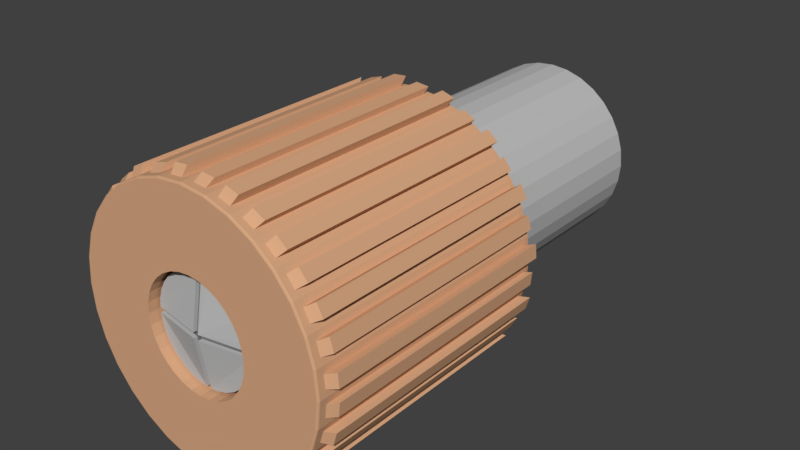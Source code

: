 # Source: Radio_NobL.blend  (saved by Blender 2.79.0; exported with 4.5.12 LTS)
import bpy
from mathutils import Matrix  # noqa: F401  (used for matrix-valued properties, if any)

bpy.ops.wm.read_factory_settings(use_empty=True)
scene = bpy.context.scene
scene.name = 'Scene'

# ---- collections
col_collection_1 = bpy.data.collections.new('Collection 1'); scene.collection.children.link(col_collection_1)

# ---- materials (node trees are filled in below, after node groups)
mat_material_003 = bpy.data.materials.new('Material.003')
mat_material_003.alpha_threshold = 0.0
mat_material_003.use_transparent_shadow = False
mat_material_003.diffuse_color = (0.6926, 0.3919, 0.224, 1.0)
mat_material_003.roughness = 0.5
mat_material_004 = bpy.data.materials.new('Material.004')
mat_material_004.alpha_threshold = 0.0
mat_material_004.use_transparent_shadow = False
mat_material_004.diffuse_color = (0.5122, 0.5122, 0.5122, 1.0)
mat_material_004.roughness = 0.5
mat_material_005 = bpy.data.materials.new('Material.005')
mat_material_005.alpha_threshold = 0.0
mat_material_005.use_transparent_shadow = False
mat_material_005.diffuse_color = (0.1878, 0.1878, 0.1878, 1.0)
mat_material_005.roughness = 0.5

# ---- material node trees

# ---- world
world_world = bpy.data.worlds.new('World'); scene.world = world_world
world_world.color = (0.05088, 0.05088, 0.05088)
world_world.use_sun_shadow = False
world_world.sun_shadow_jitter_overblur = 0.0
world_world.cycles.sampling_method = 'MANUAL'

# ---- meshes
me_cylinder_001 = bpy.data.meshes.new('Cylinder.001')
me_cylinder_001.from_pydata([(0.04976, 0.9951, -0.95), (-6.819e-08, 0.4185, 1.0), (0.1453, 0.9857, -0.95), (0.08165, 0.4105, 1.0), (0.4268, 0.9003, -0.95), (0.1602, 0.3867, 1.0), (0.5115, 0.855, -0.95), (0.2325, 0.348, 1.0), (0.7388, 0.6685, -0.95), (0.296, 0.296, 1.0), (0.7997, 0.5942, -0.95), (0.348, 0.2325, 1.0), (0.9384, 0.3348, -0.95), (0.3867, 0.1602, 1.0), (0.9663, 0.2429, -0.95), (0.4105, 0.08165, 1.0), (0.9951, -0.04976, -0.95), (0.4185, 8.05e-08, 1.0), (0.9857, -0.1453, -0.95), (0.4105, -0.08165, 1.0), (0.9003, -0.4268, -0.95), (0.3867, -0.1602, 1.0), (0.855, -0.5115, -0.95), (0.348, -0.2325, 1.0), (0.6685, -0.7388, -0.95), (0.296, -0.296, 1.0), (0.5942, -0.7997, -0.95), (0.2325, -0.348, 1.0), (0.3348, -0.9384, -0.95), (0.1602, -0.3867, 1.0), (0.2429, -0.9663, -0.95), (0.08165, -0.4105, 1.0), (-0.04976, -0.9951, -0.95), (-1.161e-07, -0.4185, 1.0), (-0.1453, -0.9857, -0.95), (-0.08165, -0.4105, 1.0), (-0.4268, -0.9003, -0.95), (-0.1602, -0.3867, 1.0), (-0.5115, -0.855, -0.95), (-0.2325, -0.348, 1.0), (-0.7388, -0.6685, -0.95), (-0.296, -0.296, 1.0), (-0.7998, -0.5942, -0.95), (-0.348, -0.2325, 1.0), (-0.9384, -0.3348, -0.95), (-0.3867, -0.1602, 1.0), (-0.9663, -0.2429, -0.95), (-0.4105, -0.08165, 1.0), (-0.9951, 0.04976, -0.95), (-0.4185, 4.848e-07, 1.0), (-0.9857, 0.1453, -0.95), (-0.4105, 0.08165, 1.0), (-0.9003, 0.4268, -0.95), (-0.3867, 0.1602, 1.0), (-0.855, 0.5115, -0.95), (-0.348, 0.2325, 1.0), (-0.6685, 0.7388, -0.95), (-0.296, 0.296, 1.0), (-0.5942, 0.7998, -0.95), (-0.2325, 0.348, 1.0), (-0.3348, 0.9384, -0.95), (-0.1602, 0.3867, 1.0), (-0.2429, 0.9663, -0.95), (-0.08165, 0.4105, 1.0), (0.07773, 0.3908, 0.8819), (0.02, 0.3965, 0.8819), (0.1525, 0.3681, 0.8819), (0.2214, 0.3313, 0.8819), (0.2817, 0.2817, 0.8819), (0.3313, 0.2214, 0.8819), (0.3681, 0.1525, 0.8819), (0.3908, 0.07773, 0.8819), (0.3965, 0.02, 0.8819), (0.3908, -0.07773, 0.8819), (0.3681, -0.1525, 0.8819), (0.3313, -0.2214, 0.8819), (0.2817, -0.2817, 0.8819), (0.2214, -0.3313, 0.8819), (0.1525, -0.3681, 0.8819), (0.07773, -0.3908, 0.8819), (-0.02, -0.3965, 0.8819), (-0.07773, -0.3908, 0.8819), (-0.1525, -0.3681, 0.8819), (-0.2214, -0.3313, 0.8819), (-0.2817, -0.2817, 0.8819), (-0.3313, -0.2214, 0.8819), (-0.3681, -0.1525, 0.8819), (-0.3908, -0.07773, 0.8819), (-0.3965, -0.02, 0.8819), (-0.3908, 0.07773, 0.8819), (-0.3681, 0.1525, 0.8819), (-0.3313, 0.2214, 0.8819), (-0.2817, 0.2817, 0.8819), (-0.2214, 0.3313, 0.8819), (-0.1525, 0.3681, 0.8819), (-0.07773, 0.3908, 0.8819), (0.2817, 0.2817, 0.9244), (0.08165, 0.4105, 0.8819), (-0.02, 0.3965, 0.8819), (0.1602, 0.3867, 0.8819), (0.2325, 0.348, 0.8819), (0.296, 0.296, 0.8819), (0.348, 0.2325, 0.8819), (0.3867, 0.1602, 0.8819), (0.4105, 0.08165, 0.8819), (0.3965, -0.02, 0.8819), (-0.08165, -0.4105, 0.8819), (0.02, -0.3965, 0.8819), (-0.1602, -0.3867, 0.8819), (-0.2325, -0.348, 0.8819), (-0.296, -0.296, 0.8819), (-0.348, -0.2325, 0.8819), (-0.3867, -0.1602, 0.8819), (-0.4105, -0.08165, 0.8819), (-0.3965, 0.02, 0.8819), (0.2214, 0.3313, 0.9244), (0.1525, 0.3681, 0.9244), (0.4105, -0.08165, 0.8819), (0.4185, 7.533e-08, 0.8819), (0.3867, -0.1602, 0.8819), (0.348, -0.2325, 0.8819), (0.296, -0.296, 0.8819), (0.2325, -0.348, 0.8819), (0.1602, -0.3867, 0.8819), (0.08165, -0.4105, 0.8819), (-1.161e-07, -0.4185, 0.8819), (-0.4105, 0.08165, 0.8819), (-0.4185, 4.796e-07, 0.8819), (-0.3867, 0.1602, 0.8819), (-0.348, 0.2325, 0.8819), (-0.296, 0.296, 0.8819), (-0.2325, 0.348, 0.8819), (-0.1602, 0.3867, 0.8819), (-0.08165, 0.4105, 0.8819), (-6.819e-08, 0.4185, 0.8819), (2.98e-08, 2.81e-07, 0.9623), (0.02, 0.3965, 0.9244), (0.07773, 0.3908, 0.9244), (-0.4185, 4.803e-07, 0.8974), (0.4185, 7.601e-08, 0.8974), (-1.161e-07, -0.4185, 0.8974), (-6.819e-08, 0.4185, 0.8974), (0.07773, 0.3908, 0.8974), (0.02, 0.3965, 0.8974), (0.1525, 0.3681, 0.8974), (0.2214, 0.3313, 0.8974), (0.2817, 0.2817, 0.8974), (0.3313, 0.2214, 0.8974), (0.3681, 0.1525, 0.8974), (0.3908, 0.07773, 0.8974), (0.3965, 0.02, 0.8974), (-0.07773, -0.3908, 0.8974), (-0.02, -0.3965, 0.8974), (-0.1525, -0.3681, 0.8974), (-0.2214, -0.3313, 0.8974), (-0.2817, -0.2817, 0.8974), (-0.3313, -0.2214, 0.8974), (-0.3681, -0.1525, 0.8974), (-0.3908, -0.07773, 0.8974), (-0.3965, -0.02, 0.8974), (-0.02, -0.02, 0.9623), (0.02, 0.02, 0.9623), (0.3908, -0.07773, 0.8974), (0.3965, -0.02, 0.8974), (0.3681, -0.1525, 0.8974), (0.3313, -0.2214, 0.8974), (0.2817, -0.2817, 0.8974), (0.2214, -0.3313, 0.8974), (0.1525, -0.3681, 0.8974), (0.07773, -0.3908, 0.8974), (0.02, -0.3965, 0.8974), (-0.3908, 0.07773, 0.8974), (-0.3965, 0.02, 0.8974), (-0.3681, 0.1525, 0.8974), (-0.3313, 0.2214, 0.8974), (-0.2817, 0.2817, 0.8974), (-0.2214, 0.3313, 0.8974), (-0.1525, 0.3681, 0.8974), (-0.07773, 0.3908, 0.8974), (-0.02, 0.3965, 0.8974), (-0.02, 0.02, 0.9623), (0.02, -0.02, 0.9623), (0.3313, 0.2214, 0.9244), (0.3681, 0.1525, 0.9244), (0.3908, 0.07773, 0.9244), (0.3965, 0.02, 0.9244), (-0.07773, -0.3908, 0.9244), (-0.02, -0.3965, 0.9244), (-0.1525, -0.3681, 0.9244), (-0.2214, -0.3313, 0.9244), (-0.2817, -0.2817, 0.9244), (-0.3313, -0.2214, 0.9244), (-0.3681, -0.1525, 0.9244), (-0.3908, -0.07773, 0.9244), (-0.3965, -0.02, 0.9244), (-0.02, -0.02, 0.9894), (0.02, 0.02, 0.9894), (0.3908, -0.07773, 0.9244), (0.3965, -0.02, 0.9244), (0.3681, -0.1525, 0.9244), (0.3313, -0.2214, 0.9244), (0.2817, -0.2817, 0.9244), (0.2214, -0.3313, 0.9244), (0.1525, -0.3681, 0.9244), (0.07773, -0.3908, 0.9244), (0.02, -0.3965, 0.9244), (-0.3908, 0.07773, 0.9244), (-0.3965, 0.02, 0.9244), (-0.3681, 0.1525, 0.9244), (-0.3313, 0.2214, 0.9244), (-0.2817, 0.2817, 0.9244), (-0.2214, 0.3313, 0.9244), (-0.1525, 0.3681, 0.9244), (-0.07773, 0.3908, 0.9244), (-0.02, 0.3965, 0.9244), (-0.02, 0.02, 0.9894), (0.02, -0.02, 0.9894), (0.1926, 0.9685, 1.0), (0.1453, 0.9857, 0.9375), (0.1944, 0.9772, 0.9963), (0.04976, 0.9951, 0.9375), (-1.47e-09, 0.9875, 1.0), (-4.22e-10, 0.9963, 0.9963), (0.3779, 0.9123, 1.0), (0.4268, 0.9003, 0.9375), (0.3813, 0.9205, 0.9963), (0.5486, 0.8211, 1.0), (0.5115, 0.855, 0.9375), (0.5535, 0.8284, 0.9963), (0.6982, 0.6982, 1.0), (0.7388, 0.6685, 0.9375), (0.7045, 0.7045, 0.9963), (0.8211, 0.5486, 1.0), (0.7997, 0.5942, 0.9375), (0.8284, 0.5535, 0.9963), (0.9123, 0.3779, 1.0), (0.9384, 0.3348, 0.9375), (0.9205, 0.3813, 0.9963), (0.9685, 0.1926, 1.0), (0.9663, 0.2429, 0.9375), (0.9772, 0.1944, 0.9963), (0.9875, 7.561e-08, 1.0), (0.9951, -0.04976, 0.9375), (0.9963, 7.552e-08, 0.9963), (0.9685, -0.1926, 1.0), (0.9857, -0.1453, 0.9375), (0.9772, -0.1944, 0.9963), (0.9123, -0.3779, 1.0), (0.9003, -0.4268, 0.9375), (0.9205, -0.3813, 0.9963), (0.8211, -0.5486, 1.0), (0.855, -0.5115, 0.9375), (0.8284, -0.5535, 0.9963), (0.6982, -0.6982, 1.0), (0.6685, -0.7388, 0.9375), (0.7045, -0.7045, 0.9963), (0.5486, -0.8211, 1.0), (0.5942, -0.7997, 0.9375), (0.5535, -0.8284, 0.9963), (0.3779, -0.9123, 1.0), (0.3348, -0.9384, 0.9375), (0.3813, -0.9205, 0.9963), (0.1926, -0.9685, 1.0), (0.2429, -0.9663, 0.9375), (0.1944, -0.9772, 0.9963), (-3.213e-07, -0.9875, 1.0), (-0.04976, -0.9951, 0.9375), (-3.245e-07, -0.9963, 0.9963), (-0.1926, -0.9685, 1.0), (-0.1453, -0.9857, 0.9375), (-0.1944, -0.9772, 0.9963), (-0.3779, -0.9123, 1.0), (-0.4268, -0.9003, 0.9375), (-0.3813, -0.9205, 0.9963), (-0.5486, -0.8211, 1.0), (-0.5115, -0.855, 0.9375), (-0.5535, -0.8284, 0.9963), (-0.6982, -0.6982, 1.0), (-0.7388, -0.6685, 0.9375), (-0.7045, -0.7045, 0.9963), (-0.8211, -0.5486, 1.0), (-0.7998, -0.5942, 0.9375), (-0.8284, -0.5535, 0.9963), (-0.9123, -0.3779, 1.0), (-0.9384, -0.3348, 0.9375), (-0.9205, -0.3813, 0.9963), (-0.9685, -0.1926, 1.0), (-0.9663, -0.2429, 0.9375), (-0.9772, -0.1944, 0.9963), (-0.9875, 9.552e-07, 1.0), (-0.9951, 0.04976, 0.9375), (-0.9963, 9.626e-07, 0.9963), (-0.9685, 0.1926, 1.0), (-0.9857, 0.1453, 0.9375), (-0.9772, 0.1944, 0.9963), (-0.9123, 0.3779, 1.0), (-0.9003, 0.4268, 0.9375), (-0.9205, 0.3813, 0.9963), (-0.821, 0.5486, 1.0), (-0.855, 0.5115, 0.9375), (-0.8284, 0.5535, 0.9963), (-0.6982, 0.6982, 1.0), (-0.6685, 0.7388, 0.9375), (-0.7045, 0.7045, 0.9963), (-0.5486, 0.8211, 1.0), (-0.5942, 0.7998, 0.9375), (-0.5535, 0.8284, 0.9963), (-0.3779, 0.9123, 1.0), (-0.3348, 0.9384, 0.9375), (-0.3813, 0.9205, 0.9963), (-0.1926, 0.9685, 1.0), (-0.2429, 0.9663, 0.9375), (-0.1944, 0.9772, 0.9963), (-0.04976, 0.9951, -0.95), (0.2429, 0.9663, -0.95), (0.3348, 0.9384, -0.95), (0.5942, 0.7997, -0.95), (0.6685, 0.7388, -0.95), (0.855, 0.5115, -0.95), (0.9003, 0.4268, -0.95), (0.9857, 0.1453, -0.95), (0.9951, 0.04976, -0.95), (0.9663, -0.2429, -0.95), (0.9384, -0.3348, -0.95), (0.7997, -0.5942, -0.95), (0.7388, -0.6685, -0.95), (0.5115, -0.855, -0.95), (0.4268, -0.9003, -0.95), (0.1453, -0.9857, -0.95), (0.04976, -0.9951, -0.95), (-0.2429, -0.9663, -0.95), (-0.3348, -0.9384, -0.95), (-0.5942, -0.7997, -0.95), (-0.6685, -0.7388, -0.95), (-0.855, -0.5115, -0.95), (-0.9003, -0.4268, -0.95), (-0.9857, -0.1453, -0.95), (-0.9951, -0.04976, -0.95), (-0.9663, 0.2429, -0.95), (-0.9384, 0.3348, -0.95), (-0.7997, 0.5942, -0.95), (-0.7388, 0.6685, -0.95), (-0.5115, 0.855, -0.95), (-0.4268, 0.9003, -0.95), (-0.1453, 0.9857, -0.95), (0.2429, 0.9663, 0.9375), (-0.04976, 0.9951, 0.9375), (0.5942, 0.7997, 0.9375), (0.3348, 0.9384, 0.9375), (0.855, 0.5115, 0.9375), (0.6685, 0.7388, 0.9375), (0.9857, 0.1453, 0.9375), (0.9003, 0.4268, 0.9375), (0.9663, -0.2429, 0.9375), (0.9951, 0.04976, 0.9375), (0.7997, -0.5942, 0.9375), (0.9384, -0.3348, 0.9375), (0.5115, -0.855, 0.9375), (0.7388, -0.6685, 0.9375), (0.1453, -0.9857, 0.9375), (0.4268, -0.9003, 0.9375), (-0.2429, -0.9663, 0.9375), (0.04976, -0.9951, 0.9375), (-0.5942, -0.7997, 0.9375), (-0.3348, -0.9384, 0.9375), (-0.855, -0.5115, 0.9375), (-0.6685, -0.7388, 0.9375), (-0.9857, -0.1453, 0.9375), (-0.9003, -0.4268, 0.9375), (-0.9663, 0.2429, 0.9375), (-0.9951, -0.04976, 0.9375), (-0.7997, 0.5942, 0.9375), (-0.9384, 0.3348, 0.9375), (-0.5115, 0.855, 0.9375), (-0.7388, 0.6685, 0.9375), (-0.1453, 0.9857, 0.9375), (-0.4268, 0.9003, 0.9375), (0.05193, 1.039, -0.9912), (0.1517, 1.029, -0.9912), (0.4454, 0.9396, -0.9912), (0.5338, 0.8923, -0.9912), (0.7711, 0.6976, -0.9912), (0.8346, 0.6201, -0.9912), (0.9793, 0.3494, -0.9912), (1.008, 0.2535, -0.9912), (1.039, -0.05193, -0.9912), (1.029, -0.1517, -0.9912), (0.9396, -0.4454, -0.9912), (0.8923, -0.5338, -0.9912), (0.6976, -0.7711, -0.9912), (0.6201, -0.8346, -0.9912), (0.3494, -0.9793, -0.9912), (0.2535, -1.008, -0.9912), (-0.05193, -1.039, -0.9912), (-0.1517, -1.029, -0.9912), (-0.4454, -0.9396, -0.9912), (-0.5338, -0.8923, -0.9912), (-0.7711, -0.6976, -0.9912), (-0.8346, -0.6201, -0.9912), (-0.9793, -0.3494, -0.9912), (-1.008, -0.2535, -0.9912), (-1.039, 0.05193, -0.9912), (-1.029, 0.1517, -0.9912), (-0.9396, 0.4454, -0.9912), (-0.8923, 0.5338, -0.9912), (-0.6976, 0.7711, -0.9912), (-0.6201, 0.8346, -0.9912), (-0.3494, 0.9793, -0.9912), (-0.2535, 1.008, -0.9912), (0.1517, 1.029, 0.8766), (0.05193, 1.039, 0.8766), (0.5338, 0.8923, 0.8766), (0.4454, 0.9396, 0.8766), (0.8346, 0.6201, 0.8766), (0.7711, 0.6976, 0.8766), (1.008, 0.2535, 0.8766), (0.9793, 0.3494, 0.8766), (1.029, -0.1517, 0.8766), (1.039, -0.05193, 0.8766), (0.8923, -0.5338, 0.8766), (0.9396, -0.4454, 0.8766), (0.6201, -0.8346, 0.8766), (0.6976, -0.7711, 0.8766), (0.2535, -1.008, 0.8766), (0.3494, -0.9793, 0.8766), (-0.1517, -1.029, 0.8766), (-0.05193, -1.039, 0.8766), (-0.5338, -0.8923, 0.8766), (-0.4454, -0.9396, 0.8766), (-0.8346, -0.6201, 0.8766), (-0.7711, -0.6976, 0.8766), (-1.008, -0.2535, 0.8766), (-0.9793, -0.3494, 0.8766), (-1.029, 0.1517, 0.8766), (-1.039, 0.05193, 0.8766), (-0.8923, 0.5338, 0.8766), (-0.9396, 0.4454, 0.8766), (-0.6201, 0.8346, 0.8766), (-0.6976, 0.7711, 0.8766), (-0.2535, 1.008, 0.8766), (-0.3494, 0.9793, 0.8766), (0.1328, 0.6679, -1.0), (0.2606, 0.6291, -1.0), (0.3783, 0.5662, -1.0), (0.4815, 0.4815, -1.0), (0.5662, 0.3783, -1.0), (0.6291, 0.2606, -1.0), (0.6679, 0.1328, -1.0), (0.681, -3.857e-09, -1.0), (0.6679, -0.1328, -1.0), (0.6291, -0.2606, -1.0), (0.5662, -0.3783, -1.0), (0.4815, -0.4815, -1.0), (0.3783, -0.5662, -1.0), (0.2606, -0.6291, -1.0), (0.1328, -0.6679, -1.0), (-2.334e-07, -0.681, -1.0), (-0.1329, -0.6679, -1.0), (-0.2606, -0.6291, -1.0), (-0.3783, -0.5662, -1.0), (-0.4815, -0.4815, -1.0), (-0.5662, -0.3783, -1.0), (-0.6291, -0.2606, -1.0), (-0.6679, -0.1328, -1.0), (-0.681, 6.588e-07, -1.0), (-0.6679, 0.1329, -1.0), (-0.6291, 0.2606, -1.0), (-0.5662, 0.3783, -1.0), (-0.4815, 0.4815, -1.0), (-0.3783, 0.5662, -1.0), (-0.2606, 0.6291, -1.0), (-0.1328, 0.6679, -1.0), (-1.69e-07, 0.681, -1.0), (0.3827, 0.9239, 0.9875), (0.1951, 0.9808, 0.9875), (0.7071, 0.7071, 0.9875), (0.5556, 0.8315, 0.9875), (0.9239, 0.3827, 0.9875), (0.8315, 0.5556, 0.9875), (1.0, 7.55e-08, 0.9875), (0.9808, 0.1951, 0.9875), (0.9239, -0.3827, 0.9875), (0.9808, -0.1951, 0.9875), (0.7071, -0.7071, 0.9875), (0.8315, -0.5556, 0.9875), (0.3827, -0.9239, 0.9875), (0.5556, -0.8315, 0.9875), (-3.258e-07, -1.0, 0.9875), (0.1951, -0.9808, 0.9875), (-0.3827, -0.9239, 0.9875), (-0.1951, -0.9808, 0.9875), (-0.7071, -0.7071, 0.9875), (-0.5556, -0.8315, 0.9875), (-0.9239, -0.3827, 0.9875), (-0.8315, -0.5556, 0.9875), (-1.0, 9.656e-07, 0.9875), (-0.9808, -0.1951, 0.9875), (-0.9239, 0.3827, 0.9875), (-0.9808, 0.1951, 0.9875), (-0.7071, 0.7071, 0.9875), (-0.8315, 0.5556, 0.9875), (-0.3827, 0.9239, 0.9875), (-0.5556, 0.8315, 0.9875), (0.0, 1.0, 0.9875), (-0.1951, 0.9808, 0.9875), (0.2572, 1.023, -1.005), (0.3545, 0.9935, -1.005), (0.6291, 0.8467, -1.005), (0.7077, 0.7822, -1.005), (0.9052, 0.5415, -1.005), (0.9531, 0.4518, -1.005), (1.044, 0.1539, -1.005), (1.053, 0.05268, -1.005), (1.023, -0.2572, -1.005), (0.9935, -0.3545, -1.005), (0.8467, -0.6291, -1.005), (0.7822, -0.7077, -1.005), (0.5415, -0.9052, -1.005), (0.4518, -0.9531, -1.005), (0.1539, -1.044, -1.005), (0.05268, -1.053, -1.005), (-0.2572, -1.023, -1.005), (-0.3545, -0.9935, -1.005), (-0.6291, -0.8467, -1.005), (-0.7077, -0.7822, -1.005), (-0.9052, -0.5415, -1.005), (-0.9531, -0.4518, -1.005), (-1.044, -0.1539, -1.005), (-1.053, -0.05268, -1.005), (-1.023, 0.2572, -1.005), (-0.9935, 0.3545, -1.005), (-0.8467, 0.6291, -1.005), (-0.7822, 0.7077, -1.005), (-0.5415, 0.9052, -1.005), (-0.4518, 0.9531, -1.005), (-0.1539, 1.044, -1.005), (-0.05268, 1.053, -1.005), (0.3545, 0.9935, 0.8908), (0.2572, 1.023, 0.8908), (0.7077, 0.7822, 0.8908), (0.6291, 0.8467, 0.8908), (0.9531, 0.4518, 0.8908), (0.9052, 0.5415, 0.8908), (1.053, 0.05268, 0.8908), (1.044, 0.1539, 0.8908), (0.9935, -0.3545, 0.8908), (1.023, -0.2572, 0.8908), (0.7822, -0.7077, 0.8908), (0.8467, -0.6291, 0.8908), (0.4518, -0.9531, 0.8908), (0.5415, -0.9052, 0.8908), (0.05268, -1.053, 0.8908), (0.1539, -1.044, 0.8908), (-0.3545, -0.9935, 0.8908), (-0.2572, -1.023, 0.8908), (-0.7077, -0.7822, 0.8908), (-0.6291, -0.8467, 0.8908), (-0.9531, -0.4518, 0.8908), (-0.9052, -0.5415, 0.8908), (-1.053, -0.05268, 0.8908), (-1.044, -0.1539, 0.8908), (-0.9935, 0.3545, 0.8908), (-1.023, 0.2572, 0.8908), (-0.7822, 0.7077, 0.8908), (-0.8467, 0.6291, 0.8908), (-0.4518, 0.9531, 0.8908), (-0.5415, 0.9052, 0.8908), (-0.05268, 1.053, 0.8908), (-0.1539, 1.044, 0.8908), (0.0, 1.0, -1.0), (0.1951, 0.9808, -1.0), (0.3827, 0.9239, -1.0), (0.5556, 0.8315, -1.0), (0.7071, 0.7071, -1.0), (0.8315, 0.5556, -1.0), (0.9239, 0.3827, -1.0), (0.9808, 0.1951, -1.0), (1.0, 7.55e-08, -1.0), (0.9808, -0.1951, -1.0), (0.9239, -0.3827, -1.0), (0.8315, -0.5556, -1.0), (0.7071, -0.7071, -1.0), (0.5556, -0.8315, -1.0), (0.3827, -0.9239, -1.0), (0.1951, -0.9808, -1.0), (-3.258e-07, -1.0, -1.0), (-0.1951, -0.9808, -1.0), (-0.3827, -0.9239, -1.0), (-0.5556, -0.8315, -1.0), (-0.7071, -0.7071, -1.0), (-0.8315, -0.5556, -1.0), (-0.9239, -0.3827, -1.0), (-0.9808, -0.1951, -1.0), (-1.0, 9.656e-07, -1.0), (-0.9808, 0.1951, -1.0), (-0.9239, 0.3827, -1.0), (-0.8315, 0.5556, -1.0), (-0.7071, 0.7071, -1.0), (-0.5556, 0.8315, -1.0), (-0.3827, 0.9239, -1.0), (-0.1951, 0.9808, -1.0), (-5.311e-07, 0.681, -2.759), (0.1328, 0.6679, -2.759), (0.2606, 0.6291, -2.759), (0.3783, 0.5662, -2.759), (0.4815, 0.4815, -2.759), (0.5662, 0.3783, -2.759), (0.6291, 0.2606, -2.759), (0.6679, 0.1328, -2.759), (0.681, -8.074e-08, -2.759), (0.6679, -0.1328, -2.759), (0.6291, -0.2606, -2.759), (0.5662, -0.3783, -2.759), (0.4815, -0.4815, -2.759), (0.3783, -0.5662, -2.759), (0.2606, -0.6291, -2.759), (0.1328, -0.6679, -2.759), (-5.955e-07, -0.681, -2.759), (-0.1329, -0.6679, -2.759), (-0.2606, -0.6291, -2.759), (-0.3783, -0.5662, -2.759), (-0.4815, -0.4815, -2.759), (-0.5662, -0.3783, -2.759), (-0.6291, -0.2606, -2.759), (-0.6679, -0.1328, -2.759), (-0.681, 5.819e-07, -2.759), (-0.6679, 0.1329, -2.759), (-0.6291, 0.2606, -2.759), (-0.5662, 0.3783, -2.759), (-0.4815, 0.4815, -2.759), (-0.3783, 0.5662, -2.759), (-0.2606, 0.6291, -2.759), (-0.1328, 0.6679, -2.759)], [], [(376, 343, 534, 565), (3, 5, 223, 217), (5, 7, 226, 223), (7, 9, 229, 226), (9, 11, 232, 229), (11, 13, 235, 232), (13, 15, 238, 235), (15, 17, 241, 238), (17, 19, 244, 241), (19, 21, 247, 244), (21, 23, 250, 247), (23, 25, 253, 250), (25, 27, 256, 253), (27, 29, 259, 256), (29, 31, 262, 259), (31, 33, 265, 262), (33, 35, 268, 265), (35, 37, 271, 268), (37, 39, 274, 271), (39, 41, 277, 274), (41, 43, 280, 277), (43, 45, 283, 280), (45, 47, 286, 283), (47, 49, 289, 286), (49, 51, 292, 289), (51, 53, 295, 292), (53, 55, 298, 295), (55, 57, 301, 298), (57, 59, 304, 301), (59, 61, 307, 304), (47, 45, 112, 113), (61, 63, 310, 307), (63, 1, 221, 310), (459, 460, 621, 620), (48, 290, 434, 401), (335, 334, 525, 526), (316, 347, 540, 507), (18, 16, 385, 386), (342, 373, 566, 533), (302, 305, 437, 438), (333, 332, 523, 524), (287, 46, 400, 431), (344, 375, 568, 535), (14, 12, 383, 384), (374, 341, 532, 563), (296, 299, 435, 436), (331, 330, 521, 522), (44, 284, 432, 399), (348, 315, 506, 537), (10, 8, 381, 382), (340, 371, 564, 531), (290, 293, 433, 434), (329, 328, 519, 520), (281, 42, 398, 429), (314, 345, 538, 505), (6, 4, 379, 380), (372, 339, 530, 561), (284, 287, 431, 432), (327, 326, 517, 518), (40, 278, 430, 397), (346, 313, 536, 567), (2, 0, 377, 378), (338, 369, 562, 529), (278, 281, 429, 430), (275, 38, 396, 427), (125, 107, 170, 140), (21, 19, 117, 119), (49, 47, 113, 127), (23, 21, 119, 120), (51, 49, 127, 126), (25, 23, 120, 121), (53, 51, 126, 128), (27, 25, 121, 122), (55, 53, 128, 129), (29, 27, 122, 123), (3, 1, 134, 97), (57, 55, 129, 130), (31, 29, 123, 124), (5, 3, 97, 99), (59, 57, 130, 131), (33, 31, 124, 125), (7, 5, 99, 100), (61, 59, 131, 132), (35, 33, 125, 106), (9, 7, 100, 101), (63, 61, 132, 133), (37, 35, 106, 108), (11, 9, 101, 102), (1, 63, 133, 134), (39, 37, 108, 109), (13, 11, 102, 103), (41, 39, 109, 110), (15, 13, 103, 104), (43, 41, 110, 111), (17, 15, 104, 118), (45, 43, 111, 112), (19, 17, 118, 117), (74, 73, 162, 164), (87, 86, 157, 158), (95, 94, 177, 178), (65, 64, 97, 134), (64, 66, 99, 97), (66, 67, 100, 99), (67, 68, 101, 100), (68, 69, 102, 101), (69, 70, 103, 102), (70, 71, 104, 103), (71, 72, 118, 104), (80, 81, 106, 125), (81, 82, 108, 106), (82, 83, 109, 108), (83, 84, 110, 109), (84, 85, 111, 110), (85, 86, 112, 111), (86, 87, 113, 112), (87, 88, 127, 113), (64, 65, 143, 142), (73, 105, 163, 162), (86, 85, 156, 157), (94, 93, 176, 177), (105, 73, 117, 118), (73, 74, 119, 117), (74, 75, 120, 119), (75, 76, 121, 120), (76, 77, 122, 121), (77, 78, 123, 122), (78, 79, 124, 123), (79, 107, 125, 124), (114, 89, 126, 127), (89, 90, 128, 126), (90, 91, 129, 128), (91, 92, 130, 129), (92, 93, 131, 130), (93, 94, 132, 131), (94, 95, 133, 132), (95, 98, 134, 133), (85, 84, 155, 156), (93, 92, 175, 176), (84, 83, 154, 155), (92, 91, 174, 175), (173, 171, 206, 208), (151, 152, 187, 186), (171, 172, 207, 206), (150, 149, 184, 185), (159, 160, 135, 138), (150, 161, 135, 139), (160, 152, 140, 135), (161, 143, 141, 135), (180, 172, 138, 135), (181, 163, 139, 135), (170, 181, 135, 140), (179, 180, 135, 141), (66, 64, 142, 144), (118, 72, 150, 139), (98, 95, 178, 179), (88, 87, 158, 159), (75, 74, 164, 165), (114, 127, 138, 172), (67, 66, 144, 145), (80, 125, 140, 152), (76, 75, 165, 166), (68, 67, 145, 146), (77, 76, 166, 167), (69, 68, 146, 147), (78, 77, 167, 168), (70, 69, 147, 148), (79, 78, 168, 169), (71, 70, 148, 149), (105, 118, 139, 163), (65, 134, 141, 143), (107, 79, 169, 170), (72, 71, 149, 150), (89, 114, 172, 171), (81, 80, 152, 151), (90, 89, 171, 173), (82, 81, 151, 153), (91, 90, 173, 174), (134, 98, 179, 141), (83, 82, 153, 154), (127, 88, 159, 138), (206, 207, 215, 214, 213, 212, 211, 210, 209, 208), (186, 187, 195, 194, 193, 192, 191, 190, 189, 188), (116, 137, 136, 196, 185, 184, 183, 182, 96, 115), (197, 198, 216, 205, 204, 203, 202, 201, 200, 199), (153, 151, 186, 188), (174, 173, 208, 209), (154, 153, 188, 189), (175, 174, 209, 210), (155, 154, 189, 190), (176, 175, 210, 211), (156, 155, 190, 191), (177, 176, 211, 212), (162, 163, 198, 197), (157, 156, 191, 192), (178, 177, 212, 213), (142, 143, 136, 137), (164, 162, 197, 199), (158, 157, 192, 193), (179, 178, 213, 214), (144, 142, 137, 116), (165, 164, 199, 200), (159, 158, 193, 194), (172, 180, 215, 207), (145, 144, 116, 115), (166, 165, 200, 201), (160, 159, 194, 195), (163, 181, 216, 198), (146, 145, 115, 96), (167, 166, 201, 202), (161, 150, 185, 196), (181, 170, 205, 216), (147, 146, 96, 182), (168, 167, 202, 203), (152, 160, 195, 187), (180, 179, 214, 215), (148, 147, 182, 183), (169, 168, 203, 204), (143, 161, 196, 136), (149, 148, 183, 184), (170, 169, 204, 205), (474, 503, 222, 219), (219, 222, 221, 217), (473, 474, 219, 225), (225, 219, 217, 223), (476, 473, 225, 228), (228, 225, 223, 226), (475, 476, 228, 231), (231, 228, 226, 229), (478, 475, 231, 234), (234, 231, 229, 232), (477, 478, 234, 237), (237, 234, 232, 235), (480, 477, 237, 240), (240, 237, 235, 238), (479, 480, 240, 243), (243, 240, 238, 241), (482, 479, 243, 246), (246, 243, 241, 244), (481, 482, 246, 249), (249, 246, 244, 247), (484, 481, 249, 252), (252, 249, 247, 250), (483, 484, 252, 255), (255, 252, 250, 253), (486, 483, 255, 258), (258, 255, 253, 256), (485, 486, 258, 261), (261, 258, 256, 259), (488, 485, 261, 264), (264, 261, 259, 262), (487, 488, 264, 267), (267, 264, 262, 265), (490, 487, 267, 270), (270, 267, 265, 268), (489, 490, 270, 273), (273, 270, 268, 271), (492, 489, 273, 276), (276, 273, 271, 274), (491, 492, 276, 279), (279, 276, 274, 277), (494, 491, 279, 282), (282, 279, 277, 280), (493, 494, 282, 285), (285, 282, 280, 283), (496, 493, 285, 288), (288, 285, 283, 286), (495, 496, 288, 291), (291, 288, 286, 289), (498, 495, 291, 294), (294, 291, 289, 292), (497, 498, 294, 297), (297, 294, 292, 295), (500, 497, 297, 300), (300, 297, 295, 298), (499, 500, 300, 303), (303, 300, 298, 301), (502, 499, 303, 306), (306, 303, 301, 304), (501, 502, 306, 309), (309, 306, 304, 307), (504, 501, 309, 312), (312, 309, 307, 310), (503, 504, 312, 222), (222, 312, 310, 221), (1, 3, 217, 221), (0, 2, 570, 569), (4, 6, 572, 571), (8, 10, 574, 573), (12, 14, 576, 575), (16, 18, 578, 577), (20, 22, 580, 579), (24, 26, 582, 581), (28, 30, 584, 583), (32, 34, 586, 585), (36, 38, 588, 587), (40, 42, 590, 589), (44, 46, 592, 591), (48, 50, 594, 593), (52, 54, 596, 595), (56, 58, 598, 597), (60, 62, 600, 599), (218, 220, 503, 474), (227, 224, 473, 476), (233, 230, 475, 478), (239, 236, 477, 480), (245, 242, 479, 482), (251, 248, 481, 484), (257, 254, 483, 486), (263, 260, 485, 488), (269, 266, 487, 490), (275, 272, 489, 492), (281, 278, 491, 494), (287, 284, 493, 496), (293, 290, 495, 498), (299, 296, 497, 500), (305, 302, 499, 502), (311, 308, 501, 504), (220, 0, 569, 503), (2, 218, 474, 570), (224, 4, 571, 473), (62, 311, 504, 600), (6, 227, 476, 572), (230, 8, 573, 475), (10, 233, 478, 574), (236, 12, 575, 477), (14, 239, 480, 576), (242, 16, 577, 479), (18, 245, 482, 578), (248, 20, 579, 481), (22, 251, 484, 580), (254, 24, 581, 483), (26, 257, 486, 582), (260, 28, 583, 485), (30, 263, 488, 584), (266, 32, 585, 487), (34, 269, 490, 586), (272, 36, 587, 489), (38, 275, 492, 588), (278, 40, 589, 491), (42, 281, 494, 590), (284, 44, 591, 493), (46, 287, 496, 592), (290, 48, 593, 495), (50, 293, 498, 594), (296, 52, 595, 497), (54, 299, 500, 596), (302, 56, 597, 499), (58, 305, 502, 598), (308, 60, 599, 501), (377, 410, 409, 378), (381, 414, 413, 382), (383, 416, 415, 384), (385, 418, 417, 386), (387, 420, 419, 388), (389, 422, 421, 390), (391, 424, 423, 392), (393, 426, 425, 394), (395, 428, 427, 396), (397, 430, 429, 398), (399, 432, 431, 400), (401, 434, 433, 402), (403, 436, 435, 404), (405, 438, 437, 406), (407, 440, 439, 408), (379, 412, 411, 380), (308, 311, 439, 440), (22, 20, 387, 388), (293, 50, 402, 433), (0, 220, 410, 377), (26, 24, 389, 390), (52, 296, 436, 403), (218, 2, 378, 409), (30, 28, 391, 392), (299, 54, 404, 435), (4, 224, 412, 379), (34, 32, 393, 394), (56, 302, 438, 405), (311, 62, 408, 439), (38, 36, 395, 396), (305, 58, 406, 437), (227, 6, 380, 411), (42, 40, 397, 398), (60, 308, 440, 407), (8, 230, 414, 381), (46, 44, 399, 400), (233, 10, 382, 413), (50, 48, 401, 402), (12, 236, 416, 383), (54, 52, 403, 404), (239, 14, 384, 415), (58, 56, 405, 406), (16, 242, 418, 385), (62, 60, 407, 408), (245, 18, 386, 417), (220, 218, 409, 410), (20, 248, 420, 387), (224, 227, 411, 412), (251, 22, 388, 419), (230, 233, 413, 414), (24, 254, 422, 389), (236, 239, 415, 416), (257, 26, 390, 421), (242, 245, 417, 418), (28, 260, 424, 391), (248, 251, 419, 420), (263, 30, 392, 423), (254, 257, 421, 422), (32, 266, 426, 393), (260, 263, 423, 424), (269, 34, 394, 425), (266, 269, 425, 426), (36, 272, 428, 395), (272, 275, 427, 428), (314, 315, 571, 570), (316, 317, 573, 572), (318, 319, 575, 574), (320, 321, 577, 576), (322, 323, 579, 578), (324, 325, 581, 580), (326, 327, 583, 582), (328, 329, 585, 584), (330, 331, 587, 586), (332, 333, 589, 588), (334, 335, 591, 590), (336, 337, 593, 592), (338, 339, 595, 594), (340, 341, 597, 596), (342, 343, 599, 598), (344, 313, 569, 600), (348, 345, 474, 473), (350, 347, 476, 475), (352, 349, 478, 477), (354, 351, 480, 479), (356, 353, 482, 481), (358, 355, 484, 483), (360, 357, 486, 485), (362, 359, 488, 487), (364, 361, 490, 489), (366, 363, 492, 491), (368, 365, 494, 493), (370, 367, 496, 495), (372, 369, 498, 497), (374, 371, 500, 499), (376, 373, 502, 501), (346, 375, 504, 503), (313, 346, 503, 569), (345, 314, 570, 474), (315, 348, 473, 571), (375, 344, 600, 504), (347, 316, 572, 476), (317, 350, 475, 573), (349, 318, 574, 478), (319, 352, 477, 575), (351, 320, 576, 480), (321, 354, 479, 577), (353, 322, 578, 482), (323, 356, 481, 579), (355, 324, 580, 484), (325, 358, 483, 581), (357, 326, 582, 486), (327, 360, 485, 583), (359, 328, 584, 488), (329, 362, 487, 585), (361, 330, 586, 490), (331, 364, 489, 587), (363, 332, 588, 492), (333, 366, 491, 589), (365, 334, 590, 494), (335, 368, 493, 591), (367, 336, 592, 496), (337, 370, 495, 593), (369, 338, 594, 498), (339, 372, 497, 595), (371, 340, 596, 500), (341, 374, 499, 597), (373, 342, 598, 502), (343, 376, 501, 599), (505, 538, 537, 506), (535, 568, 567, 536), (507, 540, 539, 508), (509, 542, 541, 510), (511, 544, 543, 512), (513, 546, 545, 514), (515, 548, 547, 516), (517, 550, 549, 518), (519, 552, 551, 520), (521, 554, 553, 522), (523, 556, 555, 524), (525, 558, 557, 526), (527, 560, 559, 528), (529, 562, 561, 530), (531, 564, 563, 532), (533, 566, 565, 534), (350, 317, 508, 539), (337, 336, 527, 528), (318, 349, 542, 509), (339, 338, 529, 530), (352, 319, 510, 541), (341, 340, 531, 532), (320, 351, 544, 511), (343, 342, 533, 534), (354, 321, 512, 543), (313, 344, 535, 536), (322, 353, 546, 513), (345, 348, 537, 538), (356, 323, 514, 545), (347, 350, 539, 540), (324, 355, 548, 515), (349, 352, 541, 542), (358, 325, 516, 547), (351, 354, 543, 544), (326, 357, 550, 517), (353, 356, 545, 546), (360, 327, 518, 549), (355, 358, 547, 548), (328, 359, 552, 519), (357, 360, 549, 550), (362, 329, 520, 551), (359, 362, 551, 552), (330, 361, 554, 521), (361, 364, 553, 554), (364, 331, 522, 553), (363, 366, 555, 556), (332, 363, 556, 523), (365, 368, 557, 558), (315, 314, 505, 506), (366, 333, 524, 555), (367, 370, 559, 560), (317, 316, 507, 508), (334, 365, 558, 525), (369, 372, 561, 562), (319, 318, 509, 510), (368, 335, 526, 557), (371, 374, 563, 564), (321, 320, 511, 512), (336, 367, 560, 527), (373, 376, 565, 566), (323, 322, 513, 514), (370, 337, 528, 559), (375, 346, 567, 568), (325, 324, 515, 516), (441, 472, 569, 570), (442, 441, 570, 571), (443, 442, 571, 572), (444, 443, 572, 573), (445, 444, 573, 574), (446, 445, 574, 575), (447, 446, 575, 576), (448, 447, 576, 577), (449, 448, 577, 578), (450, 449, 578, 579), (451, 450, 579, 580), (452, 451, 580, 581), (453, 452, 581, 582), (454, 453, 582, 583), (455, 454, 583, 584), (456, 455, 584, 585), (457, 456, 585, 586), (458, 457, 586, 587), (459, 458, 587, 588), (460, 459, 588, 589), (461, 460, 589, 590), (462, 461, 590, 591), (463, 462, 591, 592), (464, 463, 592, 593), (465, 464, 593, 594), (466, 465, 594, 595), (467, 466, 595, 596), (468, 467, 596, 597), (469, 468, 597, 598), (470, 469, 598, 599), (471, 470, 599, 600), (472, 471, 600, 569), (601, 602, 603, 604, 605, 606, 607, 608, 609, 610, 611, 612, 613, 614, 615, 616, 617, 618, 619, 620, 621, 622, 623, 624, 625, 626, 627, 628, 629, 630, 631, 632), (446, 447, 608, 607), (460, 461, 622, 621), (447, 448, 609, 608), (461, 462, 623, 622), (448, 449, 610, 609), (462, 463, 624, 623), (449, 450, 611, 610), (463, 464, 625, 624), (450, 451, 612, 611), (464, 465, 626, 625), (451, 452, 613, 612), (465, 466, 627, 626), (452, 453, 614, 613), (466, 467, 628, 627), (453, 454, 615, 614), (472, 441, 602, 601), (467, 468, 629, 628), (454, 455, 616, 615), (441, 442, 603, 602), (468, 469, 630, 629), (455, 456, 617, 616), (442, 443, 604, 603), (469, 470, 631, 630), (456, 457, 618, 617), (443, 444, 605, 604), (470, 471, 632, 631), (457, 458, 619, 618), (444, 445, 606, 605), (471, 472, 601, 632), (458, 459, 620, 619), (445, 446, 607, 606)])
me_cylinder_001.polygons.foreach_set('material_index', [0, 0, 0, 0, 0, 0, 0, 0, 0, 0, 0, 0, 0, 0, 0, 0, 0, 0, 0, 0, 0, 0, 0, 0, 0, 0, 0, 0, 0, 0, 0, 0, 0, 1, 0, 0, 0, 0, 0, 0, 0, 0, 0, 0, 0, 0, 0, 0, 0, 0, 0, 0, 0, 0, 0, 0, 0, 0, 0, 0, 0, 0, 0, 0, 0, 2, 0, 0, 0, 0, 0, 0, 0, 0, 0, 0, 0, 0, 0, 0, 0, 0, 0, 0, 0, 0, 0, 0, 0, 0, 0, 0, 0, 0, 0, 0, 0, 0, 0, 0, 2, 2, 2, 2, 2, 2, 2, 2, 2, 2, 2, 2, 2, 2, 2, 2, 0, 0, 0, 0, 2, 2, 2, 2, 2, 2, 2, 2, 2, 2, 2, 2, 2, 2, 2, 2, 0, 0, 0, 0, 1, 1, 1, 1, 2, 2, 2, 2, 2, 2, 2, 2, 0, 2, 0, 0, 0, 2, 0, 2, 0, 0, 0, 0, 0, 0, 0, 0, 2, 2, 0, 0, 0, 0, 0, 0, 0, 2, 0, 2, 1, 1, 1, 1, 1, 1, 1, 1, 1, 1, 1, 1, 1, 1, 1, 1, 1, 1, 1, 1, 1, 1, 1, 1, 1, 1, 1, 1, 1, 1, 1, 1, 1, 1, 1, 1, 1, 1, 1, 1, 0, 0, 0, 0, 0, 0, 0, 0, 0, 0, 0, 0, 0, 0, 0, 0, 0, 0, 0, 0, 0, 0, 0, 0, 0, 0, 0, 0, 0, 0, 0, 0, 0, 0, 0, 0, 0, 0, 0, 0, 0, 0, 0, 0, 0, 0, 0, 0, 0, 0, 0, 0, 0, 0, 0, 0, 0, 0, 0, 0, 0, 0, 0, 0, 0, 0, 0, 0, 0, 0, 0, 0, 0, 0, 0, 0, 0, 0, 0, 0, 0, 0, 0, 0, 0, 0, 0, 0, 0, 0, 0, 0, 0, 0, 0, 0, 0, 0, 0, 0, 0, 0, 0, 0, 0, 0, 0, 0, 0, 0, 0, 0, 0, 0, 0, 0, 0, 0, 0, 0, 0, 0, 0, 0, 0, 0, 0, 0, 0, 0, 0, 0, 0, 0, 0, 0, 0, 0, 0, 0, 0, 0, 0, 0, 0, 0, 0, 0, 0, 0, 0, 0, 0, 0, 0, 0, 0, 0, 0, 0, 0, 0, 0, 0, 0, 0, 0, 0, 0, 0, 0, 0, 0, 0, 0, 0, 0, 0, 0, 0, 0, 0, 0, 0, 0, 0, 0, 0, 0, 0, 0, 0, 0, 0, 0, 0, 0, 0, 0, 0, 0, 0, 0, 0, 0, 0, 0, 0, 0, 0, 0, 0, 0, 0, 0, 0, 0, 0, 0, 0, 0, 0, 0, 0, 0, 0, 0, 0, 0, 0, 0, 0, 0, 0, 0, 0, 0, 0, 0, 0, 0, 0, 0, 0, 0, 0, 0, 0, 0, 0, 0, 0, 0, 0, 0, 0, 0, 0, 0, 0, 0, 0, 0, 0, 0, 0, 0, 0, 0, 0, 0, 0, 0, 0, 0, 0, 0, 0, 0, 0, 0, 0, 0, 0, 0, 0, 0, 0, 0, 0, 0, 0, 0, 0, 0, 0, 0, 0, 0, 0, 0, 0, 0, 0, 0, 0, 0, 0, 0, 0, 0, 0, 0, 0, 0, 0, 0, 0, 0, 0, 0, 0, 0, 0, 0, 0, 0, 0, 0, 0, 0, 0, 0, 0, 0, 0, 0, 0, 0, 0, 0, 0, 0, 0, 0, 0, 0, 0, 0, 0, 0, 0, 0, 1, 1, 1, 1, 1, 1, 1, 1, 1, 1, 1, 1, 1, 1, 1, 1, 1, 1, 1, 1, 1, 1, 1, 1, 1, 1, 1, 1, 1, 1, 1, 1])
me_cylinder_001.materials.append(mat_material_003)
me_cylinder_001.materials.append(mat_material_004)
me_cylinder_001.materials.append(mat_material_005)
me_cylinder_001.use_remesh_preserve_volume = False
me_cylinder_001.use_remesh_preserve_attributes = False
me_cylinder_001.use_mirror_vertex_groups = False
me_cylinder_001.update()

# ---- objects
ob_cylinder_001 = bpy.data.objects.new('Cylinder.001', me_cylinder_001)

# ---- transforms, parenting, visibility, modifiers, constraints
ob_cylinder_001.location = (-1.451, 0.2982, 0.9485)
ob_cylinder_001.rotation_euler = (1.571, -0.0, 0.0)
ob_cylinder_001.scale = (0.3293, 0.3293, 0.3293)
ob_cylinder_001.lineart.crease_threshold = 0.0

# ---- collection membership
col_collection_1.objects.link(ob_cylinder_001)

# ---- scene / render settings (as saved in the file)
scene.frame_start = 1; scene.frame_end = 250; scene.frame_set(1)
scene.render.engine = 'BLENDER_EEVEE_NEXT'
scene.render.resolution_percentage = 50
scene.render.dither_intensity = 0.0
scene.cycles.use_denoising = False
scene.cycles.samples = 128
scene.cycles.sampling_pattern = 'TABULATED_SOBOL'
scene.cycles.use_adaptive_sampling = False
scene.cycles.use_light_tree = False
scene.cycles.blur_glossy = 0.0
scene.cycles.sample_clamp_indirect = 0.0
scene.view_settings.view_transform = 'Standard'
bpy.context.view_layer.update()

# ---- added for rendering (the .blend has no active camera and no usable light): camera, sun
cam_auto = bpy.data.cameras.new('AutoCamera')
cam_auto.lens = 50.0
cam_auto.sensor_width = 36.0
cam_auto.clip_end = 1000.0
ob_auto_camera = bpy.data.objects.new('AutoCamera', cam_auto)
scene.collection.objects.link(ob_auto_camera)
ob_auto_camera.location = (0.0103387, -1.16578, 2.11746)
ob_auto_camera.rotation_euler = (1.09748, -7.21219e-08, 0.694738)
scene.camera = ob_auto_camera
light_auto_sun = bpy.data.lights.new('AutoSun', 'SUN')
light_auto_sun.energy = 3.0
light_auto_sun.angle = 0.0523599
ob_auto_sun = bpy.data.objects.new('AutoSun', light_auto_sun)
scene.collection.objects.link(ob_auto_sun)
ob_auto_sun.rotation_euler = (0.872665, 0.174533, 0.523599)
bpy.context.view_layer.update()
